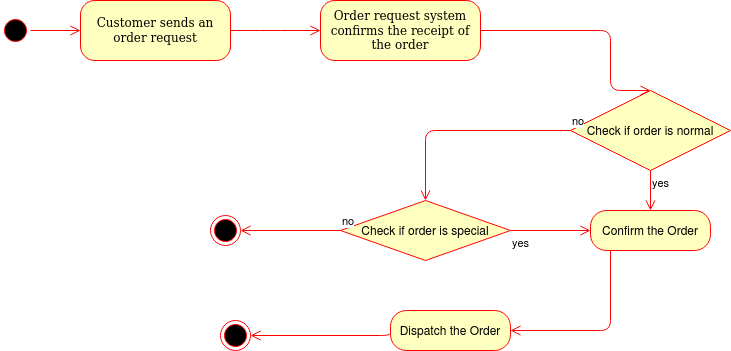

The diagram above was exported from draw.io. Its source (the exported page's mxGraphModel, read from the mxfile embedded in the PNG):
<mxGraphModel dx="1347" dy="804" grid="1" gridSize="10" guides="1" tooltips="1" connect="1" arrows="1" fold="1" page="1" pageScale="1" pageWidth="1100" pageHeight="850" background="#ffffff" math="0" shadow="0">
  <root>
    <mxCell id="0" />
    <mxCell id="1" parent="0" />
    <mxCell id="382b91b5511bd0f7-1" value="" style="ellipse;html=1;shape=startState;fillColor=#000000;strokeColor=#ff0000;rounded=1;shadow=0;comic=0;labelBackgroundColor=none;fontFamily=Verdana;fontSize=12;fontColor=#000000;align=center;direction=south;" parent="1" vertex="1">
      <mxGeometry x="130" y="135" width="30" height="30" as="geometry" />
    </mxCell>
    <mxCell id="382b91b5511bd0f7-6" value="Customer sends an order request" style="rounded=1;whiteSpace=wrap;html=1;arcSize=24;fillColor=#ffffc0;strokeColor=#ff0000;shadow=0;comic=0;labelBackgroundColor=none;fontFamily=Verdana;fontSize=12;fontColor=#000000;align=center;" parent="1" vertex="1">
      <mxGeometry x="210" y="120" width="150" height="60" as="geometry" />
    </mxCell>
    <mxCell id="382b91b5511bd0f7-7" value="Order request system confirms the receipt of the order" style="rounded=1;whiteSpace=wrap;html=1;arcSize=24;fillColor=#ffffc0;strokeColor=#ff0000;shadow=0;comic=0;labelBackgroundColor=none;fontFamily=Verdana;fontSize=12;fontColor=#000000;align=center;" parent="1" vertex="1">
      <mxGeometry x="450" y="120" width="160" height="60" as="geometry" />
    </mxCell>
    <mxCell id="3cde6dad864a17aa-13" style="edgeStyle=elbowEdgeStyle;html=1;exitX=0;exitY=0.75;entryX=1;entryY=0.75;labelBackgroundColor=none;endArrow=open;endSize=8;strokeColor=#ff0000;fontFamily=Verdana;fontSize=12;align=left;" parent="1" edge="1">
      <mxGeometry relative="1" as="geometry">
        <mxPoint x="640" y="355" as="targetPoint" />
      </mxGeometry>
    </mxCell>
    <mxCell id="2a3bc250acf0617d-9" style="edgeStyle=orthogonalEdgeStyle;html=1;labelBackgroundColor=none;endArrow=open;endSize=8;strokeColor=#ff0000;fontFamily=Verdana;fontSize=12;align=left;" parent="1" source="382b91b5511bd0f7-1" target="382b91b5511bd0f7-6" edge="1">
      <mxGeometry relative="1" as="geometry" />
    </mxCell>
    <mxCell id="2a3bc250acf0617d-10" style="edgeStyle=orthogonalEdgeStyle;html=1;labelBackgroundColor=none;endArrow=open;endSize=8;strokeColor=#ff0000;fontFamily=Verdana;fontSize=12;align=left;entryX=0;entryY=0.5;" parent="1" source="382b91b5511bd0f7-6" target="382b91b5511bd0f7-7" edge="1">
      <mxGeometry relative="1" as="geometry">
        <Array as="points">
          <mxPoint x="400" y="150" />
          <mxPoint x="400" y="150" />
        </Array>
      </mxGeometry>
    </mxCell>
    <mxCell id="2a3bc250acf0617d-13" style="edgeStyle=orthogonalEdgeStyle;html=1;exitX=1;exitY=0.5;entryX=0;entryY=0.5;labelBackgroundColor=none;endArrow=open;endSize=8;strokeColor=#ff0000;fontFamily=Verdana;fontSize=12;align=left;" parent="1" edge="1">
      <mxGeometry relative="1" as="geometry">
        <mxPoint x="360" y="340" as="sourcePoint" />
      </mxGeometry>
    </mxCell>
    <mxCell id="2a3bc250acf0617d-15" style="edgeStyle=orthogonalEdgeStyle;html=1;exitX=1;exitY=0.25;entryX=0;entryY=0.25;labelBackgroundColor=none;endArrow=open;endSize=8;strokeColor=#ff0000;fontFamily=Verdana;fontSize=12;align=left;" parent="1" edge="1">
      <mxGeometry relative="1" as="geometry">
        <mxPoint x="640" y="325" as="sourcePoint" />
      </mxGeometry>
    </mxCell>
    <mxCell id="O3FyCdhiBLZw9R9QMD1Y-5" value="&lt;div&gt;Check if order is normal&lt;/div&gt;" style="rhombus;whiteSpace=wrap;html=1;fillColor=#ffffc0;strokeColor=#ff0000;" parent="1" vertex="1">
      <mxGeometry x="700" y="210" width="160" height="80" as="geometry" />
    </mxCell>
    <mxCell id="O3FyCdhiBLZw9R9QMD1Y-6" value="no" style="edgeStyle=orthogonalEdgeStyle;html=1;align=left;verticalAlign=bottom;endArrow=open;endSize=8;strokeColor=#ff0000;entryX=0.5;entryY=0;entryDx=0;entryDy=0;" parent="1" source="O3FyCdhiBLZw9R9QMD1Y-5" target="O3FyCdhiBLZw9R9QMD1Y-12" edge="1">
      <mxGeometry x="-1" relative="1" as="geometry">
        <mxPoint x="560" y="230" as="targetPoint" />
      </mxGeometry>
    </mxCell>
    <mxCell id="O3FyCdhiBLZw9R9QMD1Y-7" value="yes" style="edgeStyle=orthogonalEdgeStyle;html=1;align=left;verticalAlign=top;endArrow=open;endSize=8;strokeColor=#ff0000;" parent="1" source="O3FyCdhiBLZw9R9QMD1Y-5" target="O3FyCdhiBLZw9R9QMD1Y-9" edge="1">
      <mxGeometry x="-1" relative="1" as="geometry">
        <mxPoint x="740" y="310" as="targetPoint" />
      </mxGeometry>
    </mxCell>
    <mxCell id="O3FyCdhiBLZw9R9QMD1Y-8" style="edgeStyle=orthogonalEdgeStyle;html=1;labelBackgroundColor=none;endArrow=open;endSize=8;strokeColor=#ff0000;fontFamily=Verdana;fontSize=12;align=left;entryX=0.5;entryY=0;entryDx=0;entryDy=0;exitX=1;exitY=0.5;exitDx=0;exitDy=0;" parent="1" source="382b91b5511bd0f7-7" target="O3FyCdhiBLZw9R9QMD1Y-5" edge="1">
      <mxGeometry relative="1" as="geometry">
        <Array as="points">
          <mxPoint x="740" y="150" />
        </Array>
        <mxPoint x="370" y="160" as="sourcePoint" />
        <mxPoint x="460" y="160" as="targetPoint" />
      </mxGeometry>
    </mxCell>
    <mxCell id="O3FyCdhiBLZw9R9QMD1Y-9" value="Confirm the Order" style="rounded=1;whiteSpace=wrap;html=1;arcSize=40;fontColor=#000000;fillColor=#ffffc0;strokeColor=#ff0000;" parent="1" vertex="1">
      <mxGeometry x="720" y="330" width="120" height="40" as="geometry" />
    </mxCell>
    <mxCell id="O3FyCdhiBLZw9R9QMD1Y-10" value="" style="edgeStyle=orthogonalEdgeStyle;html=1;verticalAlign=bottom;endArrow=open;endSize=8;strokeColor=#ff0000;entryX=1;entryY=0.5;entryDx=0;entryDy=0;" parent="1" source="O3FyCdhiBLZw9R9QMD1Y-9" target="O3FyCdhiBLZw9R9QMD1Y-11" edge="1">
      <mxGeometry relative="1" as="geometry">
        <mxPoint x="740" y="440" as="targetPoint" />
        <Array as="points">
          <mxPoint x="740" y="450" />
        </Array>
      </mxGeometry>
    </mxCell>
    <mxCell id="O3FyCdhiBLZw9R9QMD1Y-11" value="Dispatch the Order" style="rounded=1;whiteSpace=wrap;html=1;arcSize=40;fontColor=#000000;fillColor=#ffffc0;strokeColor=#ff0000;" parent="1" vertex="1">
      <mxGeometry x="520" y="430" width="120" height="40" as="geometry" />
    </mxCell>
    <mxCell id="O3FyCdhiBLZw9R9QMD1Y-12" value="Check if order is special" style="rhombus;whiteSpace=wrap;html=1;fillColor=#ffffc0;strokeColor=#ff0000;" parent="1" vertex="1">
      <mxGeometry x="470" y="320" width="170" height="60" as="geometry" />
    </mxCell>
    <mxCell id="O3FyCdhiBLZw9R9QMD1Y-13" value="no" style="edgeStyle=orthogonalEdgeStyle;html=1;align=left;verticalAlign=bottom;endArrow=open;endSize=8;strokeColor=#ff0000;entryX=1;entryY=0.5;entryDx=0;entryDy=0;" parent="1" source="O3FyCdhiBLZw9R9QMD1Y-12" target="O3FyCdhiBLZw9R9QMD1Y-16" edge="1">
      <mxGeometry x="-1" relative="1" as="geometry">
        <mxPoint x="400" y="340" as="targetPoint" />
      </mxGeometry>
    </mxCell>
    <mxCell id="O3FyCdhiBLZw9R9QMD1Y-14" value="yes" style="edgeStyle=orthogonalEdgeStyle;html=1;align=left;verticalAlign=top;endArrow=open;endSize=8;strokeColor=#ff0000;entryX=0;entryY=0.5;entryDx=0;entryDy=0;" parent="1" source="O3FyCdhiBLZw9R9QMD1Y-12" target="O3FyCdhiBLZw9R9QMD1Y-9" edge="1">
      <mxGeometry x="-1" relative="1" as="geometry">
        <mxPoint x="500" y="410" as="targetPoint" />
      </mxGeometry>
    </mxCell>
    <mxCell id="O3FyCdhiBLZw9R9QMD1Y-16" value="" style="ellipse;html=1;shape=endState;fillColor=#000000;strokeColor=#ff0000;" parent="1" vertex="1">
      <mxGeometry x="340" y="335" width="30" height="30" as="geometry" />
    </mxCell>
    <mxCell id="O3FyCdhiBLZw9R9QMD1Y-18" value="" style="ellipse;html=1;shape=endState;fillColor=#000000;strokeColor=#ff0000;" parent="1" vertex="1">
      <mxGeometry x="350" y="440" width="30" height="30" as="geometry" />
    </mxCell>
    <mxCell id="O3FyCdhiBLZw9R9QMD1Y-19" style="edgeStyle=orthogonalEdgeStyle;html=1;labelBackgroundColor=none;endArrow=open;endSize=8;strokeColor=#ff0000;fontFamily=Verdana;fontSize=12;align=left;entryX=1;entryY=0.5;entryDx=0;entryDy=0;exitX=0;exitY=0.5;exitDx=0;exitDy=0;" parent="1" source="O3FyCdhiBLZw9R9QMD1Y-11" target="O3FyCdhiBLZw9R9QMD1Y-18" edge="1">
      <mxGeometry relative="1" as="geometry">
        <Array as="points">
          <mxPoint x="520" y="455" />
        </Array>
        <mxPoint x="370" y="160" as="sourcePoint" />
        <mxPoint x="460" y="160" as="targetPoint" />
      </mxGeometry>
    </mxCell>
  </root>
</mxGraphModel>